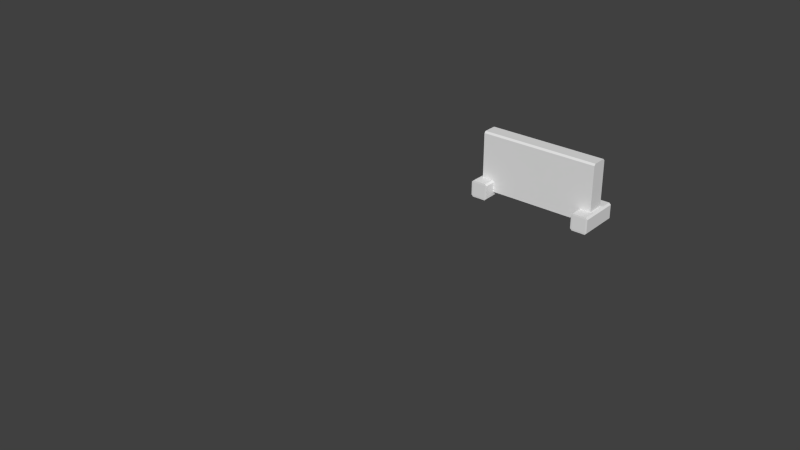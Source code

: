 # Source: ladder.blend  (saved by Blender 2.68.0; exported with 4.5.12 LTS)
import bpy
from mathutils import Matrix  # noqa: F401  (used for matrix-valued properties, if any)

bpy.ops.wm.read_factory_settings(use_empty=True)
scene = bpy.context.scene
scene.name = 'Scene'

# ---- collections
col_collection_1 = bpy.data.collections.new('Collection 1'); scene.collection.children.link(col_collection_1)
col_collection_1.hide_render = True
col_collection_1.hide_viewport = True
col_collection_2 = bpy.data.collections.new('Collection 2'); scene.collection.children.link(col_collection_2)
col_collection_2.hide_render = True
col_collection_2.hide_viewport = True
col_collection_3 = bpy.data.collections.new('Collection 3'); scene.collection.children.link(col_collection_3)

# ---- world
world_world = bpy.data.worlds.new('World'); scene.world = world_world
world_world.color = (0.05088, 0.05088, 0.05088)
world_world.use_sun_shadow = False
world_world.sun_shadow_jitter_overblur = 0.0
world_world.cycles.sampling_method = 'MANUAL'
world_world.cycles.sample_map_resolution = 256

# ---- meshes
me_cube_013 = bpy.data.meshes.new('Cube.013')
me_cube_013.from_pydata([(-0.35, -2.44, -0.02813), (-0.35, -2.45, -0.01813), (-0.35, -2.35, -0.01813), (-0.35, -2.36, -0.02813), (0.35, -2.36, -0.02813), (0.35, -2.35, -0.01813), (0.35, -2.45, -0.01813), (0.35, -2.44, -0.02813), (-0.35, -2.45, 0.01813), (-0.35, -2.44, 0.02813), (-0.35, -2.36, 0.02813), (-0.35, -2.35, 0.01813), (0.35, -2.35, 0.01813), (0.35, -2.36, 0.02813), (0.35, -2.44, 0.02813), (0.35, -2.45, 0.01813), (-0.35, -1.64, -0.02813), (-0.35, -1.65, -0.01813), (-0.35, -1.55, -0.01813), (-0.35, -1.56, -0.02813), (0.35, -1.56, -0.02813), (0.35, -1.55, -0.01813), (0.35, -1.65, -0.01813), (0.35, -1.64, -0.02813), (-0.35, -1.65, 0.01813), (-0.35, -1.64, 0.02813), (-0.35, -1.56, 0.02813), (-0.35, -1.55, 0.01813), (0.35, -1.55, 0.01813), (0.35, -1.56, 0.02813), (0.35, -1.64, 0.02813), (0.35, -1.65, 0.01813), (-0.35, -2.04, -0.02813), (-0.35, -2.05, -0.01813), (-0.35, -1.95, -0.01813), (-0.35, -1.96, -0.02813), (0.35, -1.96, -0.02813), (0.35, -1.95, -0.01813), (0.35, -2.05, -0.01813), (0.35, -2.04, -0.02813), (-0.35, -2.05, 0.01813), (-0.35, -2.04, 0.02813), (-0.35, -1.96, 0.02813), (-0.35, -1.95, 0.01813), (0.35, -1.95, 0.01813), (0.35, -1.96, 0.02813), (0.35, -2.04, 0.02813), (0.35, -2.05, 0.01813), (-0.35, -0.04, -0.02813), (-0.35, -0.05, -0.01813), (-0.35, 0.05, -0.01813), (-0.35, 0.04, -0.02813), (0.35, 0.04, -0.02813), (0.35, 0.05, -0.01813), (0.35, -0.05, -0.01813), (0.35, -0.04, -0.02813), (-0.35, -0.05, 0.01813), (-0.35, -0.04, 0.02813), (-0.35, 0.04, 0.02813), (-0.35, 0.05, 0.01813), (0.35, 0.05, 0.01813), (0.35, 0.04, 0.02813), (0.35, -0.04, 0.02813), (0.35, -0.05, 0.01813), (-0.35, -0.44, -0.02813), (-0.35, -0.45, -0.01813), (-0.35, -0.35, -0.01813), (-0.35, -0.36, -0.02813), (0.35, -0.36, -0.02813), (0.35, -0.35, -0.01813), (0.35, -0.45, -0.01813), (0.35, -0.44, -0.02813), (-0.35, -0.45, 0.3181), (-0.35, -0.44, 0.3281), (-0.35, -0.36, 0.3281), (-0.35, -0.35, 0.3181), (0.35, -0.35, 0.3181), (0.35, -0.36, 0.3281), (0.35, -0.44, 0.3281), (0.35, -0.45, 0.3181), (-0.35, -0.84, -0.02813), (-0.35, -0.85, -0.01813), (-0.35, -0.75, -0.01813), (-0.35, -0.76, -0.02813), (0.35, -0.76, -0.02813), (0.35, -0.75, -0.01813), (0.35, -0.85, -0.01813), (0.35, -0.84, -0.02813), (-0.35, -0.85, 0.01813), (-0.35, -0.84, 0.02813), (-0.35, -0.76, 0.02813), (-0.35, -0.75, 0.01813), (0.35, -0.75, 0.01813), (0.35, -0.76, 0.02813), (0.35, -0.84, 0.02813), (0.35, -0.85, 0.01813), (-0.35, -1.24, -0.02813), (-0.35, -1.25, -0.01813), (-0.35, -1.15, -0.01813), (-0.35, -1.16, -0.02813), (0.35, -1.16, -0.02813), (0.35, -1.15, -0.01813), (0.35, -1.25, -0.01813), (0.35, -1.24, -0.02813), (-0.35, -1.25, 0.01813), (-0.35, -1.24, 0.02813), (-0.35, -1.16, 0.02813), (-0.35, -1.15, 0.01813), (0.35, -1.15, 0.01813), (0.35, -1.16, 0.02813), (0.35, -1.24, 0.02813), (0.35, -1.25, 0.01813), (0.275, -2.69, -0.04), (0.285, -2.69, -0.05), (0.285, -2.7, -0.04), (0.275, 0.29, -0.04), (0.285, 0.3, -0.04), (0.285, 0.29, -0.05), (0.365, 0.3, -0.04), (0.375, 0.29, -0.04), (0.365, 0.29, -0.05), (0.375, -2.69, -0.04), (0.365, -2.7, -0.04), (0.365, -2.69, -0.05), (0.285, -2.7, 0.04), (0.285, -2.69, 0.05), (0.275, -2.69, 0.04), (0.275, 0.29, 0.04), (0.285, 0.29, 0.05), (0.285, 0.3, 0.04), (0.365, 0.3, 0.04), (0.365, 0.29, 0.05), (0.375, 0.29, 0.04), (0.375, -2.69, 0.04), (0.365, -2.69, 0.05), (0.365, -2.7, 0.04), (-0.375, -2.69, -0.04), (-0.365, -2.69, -0.05), (-0.365, -2.7, -0.04), (-0.375, 0.29, -0.04), (-0.365, 0.3, -0.04), (-0.365, 0.29, -0.05), (-0.285, 0.3, -0.04), (-0.275, 0.29, -0.04), (-0.285, 0.29, -0.05), (-0.275, -2.69, -0.04), (-0.285, -2.7, -0.04), (-0.285, -2.69, -0.05), (-0.365, -2.7, 0.04), (-0.365, -2.69, 0.05), (-0.375, -2.69, 0.04), (-0.375, 0.29, 0.04), (-0.365, 0.29, 0.05), (-0.365, 0.3, 0.04), (-0.285, 0.3, 0.04), (-0.285, 0.29, 0.05), (-0.275, 0.29, 0.04), (-0.275, -2.69, 0.04), (-0.285, -2.69, 0.05), (-0.285, -2.7, 0.04), (-0.09408, -1.2, 0.0284), (-0.09408, -1.2, 0.0596), (-0.04704, -1.119, 0.0284), (-0.04704, -1.119, 0.0596), (0.04704, -1.119, 0.0284), (0.04704, -1.119, 0.0596), (0.09408, -1.2, 0.0284), (0.09408, -1.2, 0.0596), (0.04704, -1.281, 0.0284), (0.04704, -1.281, 0.0596), (-0.04704, -1.281, 0.0284), (-0.04704, -1.281, 0.0596), (-0.03763, -1.2, 0.0284), (-0.02634, -1.2, 0.0596), (-0.01882, -1.167, 0.0284), (-0.01317, -1.177, 0.0596), (0.01882, -1.167, 0.0284), (0.01317, -1.177, 0.0596), (0.03763, -1.2, 0.0284), (0.02634, -1.2, 0.0596), (0.01882, -1.233, 0.0284), (0.01317, -1.223, 0.0596), (-0.01882, -1.233, 0.0284), (-0.01317, -1.223, 0.0596)], [], [(14, 13, 10, 9), (11, 12, 5, 2), (15, 8, 1, 6), (30, 29, 26, 25), (27, 28, 21, 18), (31, 24, 17, 22), (46, 45, 42, 41), (43, 44, 37, 34), (47, 40, 33, 38), (62, 61, 58, 57), (59, 60, 53, 50), (63, 56, 49, 54), (78, 77, 74, 73), (75, 76, 69, 66), (79, 72, 65, 70), (94, 93, 90, 89), (91, 92, 85, 82), (95, 88, 81, 86), (110, 109, 106, 105), (107, 108, 101, 98), (111, 104, 97, 102), (135, 124, 114, 122), (132, 133, 121, 119), (134, 131, 128, 125), (129, 130, 118, 116), (126, 127, 115, 112), (159, 148, 138, 146), (156, 157, 145, 143), (158, 155, 152, 149), (153, 154, 142, 140), (150, 151, 139, 136), (112, 113, 114), (115, 116, 117), (118, 119, 120), (121, 122, 123), (124, 125, 126), (127, 128, 129), (130, 131, 132), (133, 134, 135), (136, 137, 138), (139, 140, 141), (142, 143, 144), (145, 146, 147), (148, 149, 150), (151, 152, 153), (154, 155, 156), (157, 158, 159), (10, 13, 12, 11), (4, 3, 2, 5), (14, 9, 8, 15), (0, 7, 6, 1), (26, 29, 28, 27), (20, 19, 18, 21), (30, 25, 24, 31), (16, 23, 22, 17), (42, 45, 44, 43), (36, 35, 34, 37), (46, 41, 40, 47), (32, 39, 38, 33), (58, 61, 60, 59), (52, 51, 50, 53), (62, 57, 56, 63), (48, 55, 54, 49), (74, 77, 76, 75), (68, 67, 66, 69), (78, 73, 72, 79), (64, 71, 70, 65), (90, 93, 92, 91), (84, 83, 82, 85), (94, 89, 88, 95), (80, 87, 86, 81), (106, 109, 108, 107), (100, 99, 98, 101), (110, 105, 104, 111), (96, 103, 102, 97), (125, 128, 127, 126), (129, 116, 115, 127), (117, 113, 112, 115), (114, 124, 126, 112), (128, 131, 130, 129), (132, 119, 118, 130), (120, 117, 116, 118), (131, 134, 133, 132), (135, 122, 121, 133), (123, 120, 119, 121), (134, 125, 124, 135), (113, 123, 122, 114), (149, 152, 151, 150), (153, 140, 139, 151), (141, 137, 136, 139), (138, 148, 150, 136), (152, 155, 154, 153), (156, 143, 142, 154), (144, 141, 140, 142), (155, 158, 157, 156), (159, 146, 145, 157), (147, 144, 143, 145), (158, 149, 148, 159), (137, 147, 146, 138), (160, 161, 163, 162), (162, 163, 165, 164), (164, 165, 167, 166), (166, 167, 169, 168), (174, 176, 177, 175), (170, 171, 161, 160), (168, 169, 171, 170), (172, 174, 175, 173), (176, 178, 179, 177), (178, 180, 181, 179), (182, 172, 173, 183), (180, 182, 183, 181), (183, 171, 169, 181), (181, 169, 167, 179), (179, 167, 165, 177), (177, 165, 163, 175), (175, 163, 161, 173), (173, 161, 171, 183), (178, 166, 168, 180), (176, 164, 166, 178), (174, 162, 164, 176), (172, 160, 162, 174), (182, 170, 160, 172), (180, 168, 170, 182), (75, 66, 67, 64, 65, 72, 73, 74), (77, 78, 79, 70, 71, 68, 69, 76)])
_uv = me_cube_013.uv_layers.new(name='UVMap')
_uv.uv.foreach_set('vector', [0.9038, 0.05182, 0.9622, 0.0519, 0.9606, 0.256, 0.9023, 0.2559, 0.6426, 0.4601, 0.6411, 0.256, 0.6597, 0.256, 0.6613, 0.4601, 0.971, 0.2559, 0.9694, 0.05185, 0.9881, 0.05183, 0.9897, 0.2559, 0.7534, 0.0519, 0.8117, 0.05182, 0.8132, 0.2559, 0.7549, 0.256, 0.5987, 0.4601, 0.5972, 0.256, 0.6159, 0.256, 0.6174, 0.4601, 0.7476, 0.4601, 0.7461, 0.256, 0.7648, 0.256, 0.7663, 0.4601, 0.8278, 0.0519, 0.8861, 0.05182, 0.8877, 0.2559, 0.8294, 0.256, 0.6732, 0.4601, 0.6716, 0.256, 0.6903, 0.256, 0.6919, 0.4601, 0.79, 0.4601, 0.7915, 0.256, 0.8102, 0.256, 0.8087, 0.4601, 0.4555, 0.0519, 0.5139, 0.05182, 0.5154, 0.2559, 0.4571, 0.256, 0.971, 0.4601, 0.9694, 0.256, 0.9881, 0.256, 0.9897, 0.46, 0.5243, 0.4601, 0.5227, 0.256, 0.5414, 0.256, 0.543, 0.4601, 0.606, 0.05182, 0.6643, 0.0519, 0.6628, 0.256, 0.6045, 0.2559, 0.8966, 0.4601, 0.895, 0.256, 0.9137, 0.256, 0.9152, 0.4601, 0.9405, 0.4601, 0.9389, 0.256, 0.9576, 0.256, 0.9591, 0.4601, 0.6789, 0.0519, 0.7372, 0.05182, 0.7388, 0.2559, 0.6805, 0.256, 0.8221, 0.4601, 0.8205, 0.256, 0.8392, 0.256, 0.8408, 0.4601, 0.5682, 0.4601, 0.5666, 0.256, 0.5853, 0.256, 0.5869, 0.4601, 0.53, 0.0519, 0.5883, 0.05182, 0.5899, 0.2559, 0.5316, 0.256, 0.866, 0.4601, 0.8644, 0.256, 0.8831, 0.256, 0.8847, 0.4601, 0.7171, 0.4601, 0.7155, 0.256, 0.7342, 0.256, 0.7358, 0.4601, 0.4484, 0.3115, 0.4483, 0.2881, 0.4895, 0.2881, 0.4897, 0.3114, 0.1731, 0.9237, 0.1664, 0.0548, 0.2247, 0.05473, 0.2314, 0.9236, 0.3765, 0.05473, 0.3832, 0.9236, 0.3249, 0.9237, 0.3182, 0.0548, 0.4483, 0.3405, 0.4484, 0.3172, 0.4897, 0.3172, 0.4895, 0.3405, 0.09351, 0.9237, 0.08684, 0.0548, 0.1452, 0.05473, 0.1518, 0.9236, 0.4484, 0.2823, 0.4483, 0.259, 0.4895, 0.2589, 0.4897, 0.2822, 0.2526, 0.9237, 0.246, 0.0548, 0.3043, 0.05473, 0.3109, 0.9236, 0.3833, 0.9236, 0.3899, 0.05473, 0.4482, 0.0548, 0.4416, 0.9237, 0.4483, 0.3696, 0.4484, 0.3463, 0.4897, 0.3464, 0.4895, 0.3697, 0.01395, 0.9237, 0.007289, 0.0548, 0.0656, 0.05473, 0.07226, 0.9236, 0.4946, 0.2852, 0.4998, 0.2881, 0.4895, 0.2881, 0.4946, 0.3435, 0.4895, 0.3405, 0.4998, 0.3406, 0.4897, 0.3172, 0.4948, 0.3143, 0.5, 0.3172, 0.4948, 0.3143, 0.4897, 0.3114, 0.5, 0.3114, 0.09353, 0.9266, 0.08622, 0.9237, 0.09351, 0.9237, 0.08684, 0.0548, 0.07955, 0.05481, 0.08682, 0.05189, 0.1731, 0.9266, 0.1658, 0.9237, 0.1731, 0.9237, 0.1664, 0.0548, 0.1591, 0.05481, 0.1664, 0.05189, 0.4946, 0.256, 0.4998, 0.2589, 0.4895, 0.2589, 0.4946, 0.3726, 0.4895, 0.3697, 0.4998, 0.3697, 0.4897, 0.3464, 0.4948, 0.3435, 0.5, 0.3464, 0.4948, 0.2852, 0.4897, 0.2822, 0.5, 0.2822, 0.01398, 0.9266, 0.006664, 0.9237, 0.01395, 0.9237, 0.007289, 0.0548, 0.0, 0.05481, 0.007267, 0.05189, 0.2526, 0.9266, 0.2453, 0.9237, 0.2526, 0.9237, 0.246, 0.0548, 0.2387, 0.05481, 0.2459, 0.05189, 0.9606, 0.256, 0.9622, 0.0519, 0.9694, 0.05191, 0.9679, 0.256, 0.6701, 0.256, 0.6716, 0.4601, 0.6613, 0.4601, 0.6597, 0.256, 0.9038, 0.05182, 0.9023, 0.2559, 0.895, 0.2559, 0.8966, 0.05182, 0.9984, 0.05182, 1.0, 0.2559, 0.9897, 0.2559, 0.9881, 0.05183, 0.8132, 0.2559, 0.8117, 0.05182, 0.819, 0.05182, 0.8205, 0.2559, 0.6262, 0.256, 0.6277, 0.4601, 0.6174, 0.4601, 0.6159, 0.256, 0.7534, 0.0519, 0.7549, 0.256, 0.7476, 0.256, 0.7461, 0.05191, 0.7751, 0.256, 0.7766, 0.4601, 0.7663, 0.4601, 0.7648, 0.256, 0.8877, 0.2559, 0.8861, 0.05182, 0.8934, 0.05182, 0.895, 0.2559, 0.7006, 0.256, 0.7022, 0.4601, 0.6919, 0.4601, 0.6903, 0.256, 0.8278, 0.0519, 0.8294, 0.256, 0.8221, 0.256, 0.8205, 0.05191, 0.8205, 0.256, 0.819, 0.4601, 0.8087, 0.4601, 0.8102, 0.256, 0.5154, 0.2559, 0.5139, 0.05182, 0.5211, 0.05182, 0.5227, 0.2559, 0.9984, 0.2559, 1.0, 0.46, 0.9897, 0.46, 0.9881, 0.256, 0.4555, 0.0519, 0.4571, 0.256, 0.4498, 0.256, 0.4483, 0.05191, 0.5517, 0.256, 0.5533, 0.4601, 0.543, 0.4601, 0.5414, 0.256, 0.6628, 0.256, 0.6643, 0.0519, 0.6716, 0.05191, 0.6701, 0.256, 0.924, 0.256, 0.9255, 0.4601, 0.9152, 0.4601, 0.9137, 0.256, 0.606, 0.05182, 0.6045, 0.2559, 0.5972, 0.2559, 0.5987, 0.05182, 0.9679, 0.256, 0.9694, 0.4601, 0.9591, 0.4601, 0.9576, 0.256, 0.7388, 0.2559, 0.7372, 0.05182, 0.7445, 0.05182, 0.7461, 0.2559, 0.8495, 0.256, 0.8511, 0.4601, 0.8408, 0.4601, 0.8392, 0.256, 0.6789, 0.0519, 0.6805, 0.256, 0.6732, 0.256, 0.6716, 0.05191, 0.5956, 0.256, 0.5972, 0.4601, 0.5869, 0.4601, 0.5853, 0.256, 0.5899, 0.2559, 0.5883, 0.05182, 0.5956, 0.05182, 0.5972, 0.2559, 0.8934, 0.256, 0.895, 0.4601, 0.8847, 0.4601, 0.8831, 0.256, 0.53, 0.0519, 0.5316, 0.256, 0.5243, 0.256, 0.5227, 0.05191, 0.7445, 0.256, 0.7461, 0.4601, 0.7358, 0.4601, 0.7342, 0.256, 0.08622, 0.9237, 0.07955, 0.05481, 0.08684, 0.0548, 0.09351, 0.9237, 0.08682, 0.05189, 0.1451, 0.05182, 0.1452, 0.05473, 0.08684, 0.0548, 0.1524, 0.05472, 0.1591, 0.9236, 0.1518, 0.9236, 0.1452, 0.05473, 0.1518, 0.9265, 0.09353, 0.9266, 0.09351, 0.9237, 0.1518, 0.9236, 0.3249, 0.9237, 0.3832, 0.9236, 0.3832, 0.9265, 0.3249, 0.9266, 0.1731, 0.9237, 0.2314, 0.9236, 0.2314, 0.9265, 0.1731, 0.9266, 0.5, 0.3172, 0.4998, 0.3406, 0.4895, 0.3405, 0.4897, 0.3172, 0.1658, 0.9237, 0.1591, 0.05481, 0.1664, 0.0548, 0.1731, 0.9237, 0.1664, 0.05189, 0.2247, 0.05182, 0.2247, 0.05473, 0.1664, 0.0548, 0.232, 0.05472, 0.2387, 0.9236, 0.2314, 0.9236, 0.2247, 0.05473, 0.3765, 0.05473, 0.3182, 0.0548, 0.3182, 0.05189, 0.3765, 0.05182, 0.4998, 0.2881, 0.5, 0.3114, 0.4897, 0.3114, 0.4895, 0.2881, 0.006664, 0.9237, 0.0, 0.05481, 0.007289, 0.0548, 0.01395, 0.9237, 0.007267, 0.05189, 0.06558, 0.05182, 0.0656, 0.05473, 0.007289, 0.0548, 0.07289, 0.05472, 0.07955, 0.9236, 0.07226, 0.9236, 0.0656, 0.05473, 0.07229, 0.9265, 0.01398, 0.9266, 0.01395, 0.9237, 0.07226, 0.9236, 0.4482, 0.0548, 0.3899, 0.05473, 0.3899, 0.05182, 0.4483, 0.05189, 0.2526, 0.9237, 0.3109, 0.9236, 0.3109, 0.9265, 0.2526, 0.9266, 0.5, 0.3464, 0.4998, 0.3697, 0.4895, 0.3697, 0.4897, 0.3464, 0.2453, 0.9237, 0.2387, 0.05481, 0.246, 0.0548, 0.2526, 0.9237, 0.2459, 0.05189, 0.3042, 0.05182, 0.3043, 0.05473, 0.246, 0.0548, 0.3116, 0.05472, 0.3182, 0.9236, 0.3109, 0.9236, 0.3043, 0.05473, 0.3833, 0.9236, 0.4416, 0.9237, 0.4415, 0.9266, 0.3832, 0.9265, 0.4998, 0.2589, 0.5, 0.2822, 0.4897, 0.2822, 0.4895, 0.2589, 0.0, 0.0, 0.0, 0.0, 0.0, 0.0, 0.0, 0.0, 0.0, 0.0, 0.0, 0.0, 0.0, 0.0, 0.0, 0.0, 0.0, 0.0, 0.0, 0.0, 0.0, 0.0, 0.0, 0.0, 0.0, 0.0, 0.0, 0.0, 0.0, 0.0, 0.0, 0.0, 0.0, 0.0, 0.0, 0.0, 0.0, 0.0, 0.0, 0.0, 0.0, 0.0, 0.0, 0.0, 0.0, 0.0, 0.0, 0.0, 0.0, 0.0, 0.0, 0.0, 0.0, 0.0, 0.0, 0.0, 0.0, 0.0, 0.0, 0.0, 0.0, 0.0, 0.0, 0.0, 0.0, 0.0, 0.0, 0.0, 0.0, 0.0, 0.0, 0.0, 0.0, 0.0, 0.0, 0.0, 0.0, 0.0, 0.0, 0.0, 0.0, 0.0, 0.0, 0.0, 0.0, 0.0, 0.0, 0.0, 0.0, 0.0, 0.0, 0.0, 0.0, 0.0, 0.0, 0.0, 0.0, 0.0, 0.0, 0.0, 0.0, 0.0, 0.0, 0.0, 0.0, 0.0, 0.0, 0.0, 0.0, 0.0, 0.0, 0.0, 0.0, 0.0, 0.0, 0.0, 0.0, 0.0, 0.0, 0.0, 0.0, 0.0, 0.0, 0.0, 0.0, 0.0, 0.0, 0.0, 0.0, 0.0, 0.0, 0.0, 0.0, 0.0, 0.0, 0.0, 0.0, 0.0, 0.0, 0.0, 0.0, 0.0, 0.0, 0.0, 0.0, 0.0, 0.0, 0.0, 0.0, 0.0, 0.0, 0.0, 0.0, 0.0, 0.0, 0.0, 0.0, 0.0, 0.0, 0.0, 0.0, 0.0, 0.0, 0.0, 0.0, 0.0, 0.0, 0.0, 0.0, 0.0, 0.0, 0.0, 0.0, 0.0, 0.0, 0.0, 0.0, 0.0, 0.0, 0.0, 0.0, 0.0, 0.0, 0.0, 0.0, 0.0, 0.0, 0.0, 0.0, 0.0, 0.0, 0.0, 0.9152, 0.4601, 0.9255, 0.4601, 0.0, 0.0, 0.9576, 0.256, 0.9389, 0.256, 0.6045, 0.2559, 0.6628, 0.256, 0.6701, 0.256, 0.606, 0.05182, 0.5987, 0.05182, 0.9591, 0.4601, 0.9694, 0.4601, 0.0, 0.0, 0.9137, 0.256, 0.895, 0.256, 0.6643, 0.0519])
me_cube_013.use_remesh_preserve_volume = False
me_cube_013.use_remesh_preserve_attributes = False
me_cube_013.use_mirror_vertex_groups = False
me_cube_013.update()
me_cube_017 = bpy.data.meshes.new('Cube.017')
me_cube_017.from_pydata([(-0.35, -2.45, -0.02813), (-0.35, -2.35, -0.02813), (0.35, -2.35, -0.02813), (0.35, -2.45, -0.02813), (-0.35, -2.45, 0.02813), (-0.35, -2.35, 0.02813), (0.35, -2.35, 0.02813), (0.35, -2.45, 0.02813), (-0.35, -1.65, -0.02813), (-0.35, -1.55, -0.02813), (0.35, -1.55, -0.02813), (0.35, -1.65, -0.02813), (-0.35, -1.65, 0.02813), (-0.35, -1.55, 0.02813), (0.35, -1.55, 0.02813), (0.35, -1.65, 0.02813), (-0.35, -2.05, -0.02813), (-0.35, -1.95, -0.02813), (0.35, -1.95, -0.02813), (0.35, -2.05, -0.02813), (-0.35, -2.05, 0.02813), (-0.35, -1.95, 0.02813), (0.35, -1.95, 0.02813), (0.35, -2.05, 0.02813), (-0.35, -0.05, -0.02813), (-0.35, 0.05, -0.02813), (0.35, 0.05, -0.02813), (0.35, -0.05, -0.02813), (-0.35, -0.05, 0.02813), (-0.35, 0.05, 0.02813), (0.35, 0.05, 0.02813), (0.35, -0.05, 0.02813), (-0.35, -0.45, -0.02813), (-0.35, -0.35, -0.02813), (0.35, -0.35, -0.02813), (0.35, -0.45, -0.02813), (-0.35, -0.45, 0.02813), (-0.35, -0.35, 0.02813), (0.35, -0.35, 0.02813), (0.35, -0.45, 0.02813), (-0.35, -0.85, -0.02813), (-0.35, -0.75, -0.02813), (0.35, -0.75, -0.02813), (0.35, -0.85, -0.02813), (-0.35, -0.85, 0.02813), (-0.35, -0.75, 0.02813), (0.35, -0.75, 0.02813), (0.35, -0.85, 0.02813), (-0.35, -1.25, -0.02813), (-0.35, -1.15, -0.02813), (0.35, -1.15, -0.02813), (0.35, -1.25, -0.02813), (-0.35, -1.25, 0.02813), (-0.35, -1.15, 0.02813), (0.35, -1.15, 0.02813), (0.35, -1.25, 0.02813), (0.275, -2.7, -0.05), (0.275, 0.3, -0.05), (0.375, 0.3, -0.05), (0.375, -2.7, -0.05), (0.275, -2.7, 0.05), (0.275, 0.3, 0.05), (0.375, 0.3, 0.05), (0.375, -2.7, 0.05), (-0.375, -2.7, -0.05), (-0.375, 0.3, -0.05), (-0.275, 0.3, -0.05), (-0.275, -2.7, -0.05), (-0.375, -2.7, 0.05), (-0.375, 0.3, 0.05), (-0.275, 0.3, 0.05), (-0.275, -2.7, 0.05)], [], [(5, 6, 2, 1), (7, 4, 0, 3), (0, 1, 2, 3), (7, 6, 5, 4), (13, 14, 10, 9), (15, 12, 8, 11), (8, 9, 10, 11), (15, 14, 13, 12), (21, 22, 18, 17), (23, 20, 16, 19), (16, 17, 18, 19), (23, 22, 21, 20), (29, 30, 26, 25), (31, 28, 24, 27), (24, 25, 26, 27), (31, 30, 29, 28), (37, 38, 34, 33), (39, 36, 32, 35), (32, 33, 34, 35), (39, 38, 37, 36), (45, 46, 42, 41), (47, 44, 40, 43), (40, 41, 42, 43), (47, 46, 45, 44), (53, 54, 50, 49), (55, 52, 48, 51), (48, 49, 50, 51), (55, 54, 53, 52), (60, 61, 57, 56), (61, 62, 58, 57), (62, 63, 59, 58), (63, 60, 56, 59), (56, 57, 58, 59), (63, 62, 61, 60), (68, 69, 65, 64), (69, 70, 66, 65), (70, 71, 67, 66), (71, 68, 64, 67), (64, 65, 66, 67), (71, 70, 69, 68)])
me_cube_017.use_remesh_preserve_volume = False
me_cube_017.use_remesh_preserve_attributes = False
me_cube_017.use_mirror_vertex_groups = False
me_cube_017.update()
me_cube_000 = bpy.data.meshes.new('Cube.000')
me_cube_000.from_pydata([(-0.35, -0.44, -0.02813), (-0.35, -0.45, -0.01813), (-0.35, -0.35, -0.01813), (-0.35, -0.36, -0.02813), (0.35, -0.36, -0.02813), (0.35, -0.35, -0.01813), (0.35, -0.45, -0.01813), (0.35, -0.44, -0.02813), (-0.35, -0.45, 0.3181), (-0.35, -0.44, 0.3281), (-0.35, -0.36, 0.3281), (-0.35, -0.35, 0.3181), (0.35, -0.35, 0.3181), (0.35, -0.36, 0.3281), (0.35, -0.44, 0.3281), (0.35, -0.45, 0.3181), (0.275, -0.5192, -0.04), (0.285, -0.5192, -0.05), (0.285, -0.52, -0.04), (0.275, -0.2808, -0.04), (0.285, -0.28, -0.04), (0.285, -0.2808, -0.05), (0.365, -0.28, -0.04), (0.375, -0.2808, -0.04), (0.365, -0.2808, -0.05), (0.375, -0.5192, -0.04), (0.365, -0.52, -0.04), (0.365, -0.5192, -0.05), (0.285, -0.52, 0.04), (0.285, -0.5192, 0.05), (0.275, -0.5192, 0.04), (0.275, -0.2808, 0.04), (0.285, -0.2808, 0.05), (0.285, -0.28, 0.04), (0.365, -0.28, 0.04), (0.365, -0.2808, 0.05), (0.375, -0.2808, 0.04), (0.375, -0.5192, 0.04), (0.365, -0.5192, 0.05), (0.365, -0.52, 0.04), (-0.375, -0.5192, -0.04), (-0.365, -0.5192, -0.05), (-0.365, -0.52, -0.04), (-0.375, -0.2808, -0.04), (-0.365, -0.28, -0.04), (-0.365, -0.2808, -0.05), (-0.285, -0.28, -0.04), (-0.275, -0.2808, -0.04), (-0.285, -0.2808, -0.05), (-0.275, -0.5192, -0.04), (-0.285, -0.52, -0.04), (-0.285, -0.5192, -0.05), (-0.365, -0.52, 0.04), (-0.365, -0.5192, 0.05), (-0.375, -0.5192, 0.04), (-0.375, -0.2808, 0.04), (-0.365, -0.2808, 0.05), (-0.365, -0.28, 0.04), (-0.285, -0.28, 0.04), (-0.285, -0.2808, 0.05), (-0.275, -0.2808, 0.04), (-0.275, -0.5192, 0.04), (-0.285, -0.5192, 0.05), (-0.285, -0.52, 0.04)], [], [(14, 13, 10, 9), (11, 12, 5, 2), (15, 8, 1, 6), (39, 28, 18, 26), (36, 37, 25, 23), (38, 35, 32, 29), (33, 34, 22, 20), (30, 31, 19, 16), (63, 52, 42, 50), (60, 61, 49, 47), (62, 59, 56, 53), (57, 58, 46, 44), (54, 55, 43, 40), (16, 17, 18), (19, 20, 21), (22, 23, 24), (25, 26, 27), (28, 29, 30), (31, 32, 33), (34, 35, 36), (37, 38, 39), (40, 41, 42), (43, 44, 45), (46, 47, 48), (49, 50, 51), (52, 53, 54), (55, 56, 57), (58, 59, 60), (61, 62, 63), (10, 13, 12, 11), (4, 3, 2, 5), (14, 9, 8, 15), (0, 7, 6, 1), (29, 32, 31, 30), (33, 20, 19, 31), (21, 17, 16, 19), (18, 28, 30, 16), (32, 35, 34, 33), (36, 23, 22, 34), (24, 21, 20, 22), (35, 38, 37, 36), (39, 26, 25, 37), (27, 24, 23, 25), (38, 29, 28, 39), (17, 27, 26, 18), (53, 56, 55, 54), (57, 44, 43, 55), (45, 41, 40, 43), (42, 52, 54, 40), (56, 59, 58, 57), (60, 47, 46, 58), (48, 45, 44, 46), (59, 62, 61, 60), (63, 50, 49, 61), (51, 48, 47, 49), (62, 53, 52, 63), (41, 51, 50, 42), (11, 2, 3, 0, 1, 8, 9, 10), (13, 14, 15, 6, 7, 4, 5, 12)])
_uv = me_cube_000.uv_layers.new(name='UVMap')
_uv.uv.foreach_set('vector', [0.7175, 0.0482, 0.7922, 0.04843, 0.7902, 0.7014, 0.7155, 0.7012, 0.0582, 0.7022, 0.0562, 0.04916, 0.3699, 0.0482, 0.3719, 0.7012, 0.3832, 0.7022, 0.3812, 0.04916, 0.6949, 0.0482, 0.6969, 0.7012, 0.297, 0.7862, 0.2972, 0.7115, 0.3719, 0.7118, 0.3716, 0.7864, 0.7262, 0.9796, 0.7254, 0.7016, 0.7781, 0.7015, 0.779, 0.9795, 0.8015, 0.6045, 0.8024, 0.3265, 0.877, 0.3267, 0.8761, 0.6047, 0.3905, 0.7861, 0.3908, 0.7115, 0.4654, 0.7117, 0.4652, 0.7864, 0.887, 0.8829, 0.8861, 0.6049, 0.9389, 0.6048, 0.9398, 0.8828, 0.5281, 0.7861, 0.5283, 0.7115, 0.6029, 0.7117, 0.6027, 0.7864, 0.8872, 0.6046, 0.8863, 0.3267, 0.9391, 0.3265, 0.9399, 0.6045, 0.8761, 0.0482, 0.877, 0.3262, 0.8024, 0.3264, 0.8015, 0.04843, 0.0562, 0.7862, 0.05643, 0.7115, 0.1311, 0.7118, 0.1308, 0.7864, 0.8872, 0.3265, 0.8863, 0.04846, 0.9391, 0.0483, 0.9399, 0.3263, 0.3719, 0.7024, 0.3812, 0.7118, 0.3719, 0.7118, 0.4651, 0.7957, 0.4652, 0.7864, 0.4745, 0.7864, 0.4654, 0.7117, 0.4654, 0.7024, 0.4747, 0.7118, 0.3716, 0.7957, 0.3716, 0.7864, 0.381, 0.7864, 0.2972, 0.7115, 0.2879, 0.7115, 0.2973, 0.7022, 0.3905, 0.7955, 0.3812, 0.7861, 0.3905, 0.7861, 0.3908, 0.7115, 0.3814, 0.7115, 0.3908, 0.7022, 0.297, 0.7955, 0.2877, 0.7861, 0.297, 0.7862, 0.6029, 0.7024, 0.6122, 0.7118, 0.6029, 0.7117, 0.1308, 0.7957, 0.1308, 0.7864, 0.1402, 0.7864, 0.1311, 0.7118, 0.1311, 0.7024, 0.1404, 0.7118, 0.6027, 0.7957, 0.6027, 0.7864, 0.612, 0.7864, 0.5283, 0.7115, 0.519, 0.7115, 0.5283, 0.7022, 0.05617, 0.7955, 0.04687, 0.7861, 0.0562, 0.7862, 0.05643, 0.7115, 0.0471, 0.7115, 0.05646, 0.7022, 0.528, 0.7955, 0.5187, 0.7861, 0.5281, 0.7861, 0.04887, 0.7022, 0.04687, 0.04919, 0.0562, 0.04916, 0.0582, 0.7022, 0.3792, 0.04817, 0.3812, 0.7012, 0.3719, 0.7012, 0.3699, 0.0482, 0.7175, 0.0482, 0.7155, 0.7012, 0.7062, 0.7012, 0.7082, 0.04817, 0.7042, 0.04817, 0.7062, 0.7012, 0.6969, 0.7012, 0.6949, 0.0482, 0.8761, 0.6047, 0.877, 0.3267, 0.8863, 0.3267, 0.8855, 0.6047, 0.3905, 0.7861, 0.4652, 0.7864, 0.4651, 0.7957, 0.3905, 0.7955, 0.9521, 0.6047, 0.953, 0.8827, 0.9398, 0.8828, 0.9389, 0.6048, 0.3719, 0.7118, 0.2972, 0.7115, 0.2973, 0.7022, 0.3719, 0.7024, 0.3812, 0.7861, 0.3814, 0.7115, 0.3908, 0.7115, 0.3905, 0.7861, 0.3908, 0.7022, 0.4654, 0.7024, 0.4654, 0.7117, 0.3908, 0.7115, 0.4747, 0.7118, 0.4745, 0.7864, 0.4652, 0.7864, 0.4654, 0.7117, 0.8024, 0.3265, 0.8015, 0.6045, 0.7922, 0.6044, 0.793, 0.3265, 0.297, 0.7862, 0.3716, 0.7864, 0.3716, 0.7957, 0.297, 0.7955, 0.7913, 0.7014, 0.7922, 0.9794, 0.779, 0.9795, 0.7781, 0.7015, 0.2877, 0.7861, 0.2879, 0.7115, 0.2972, 0.7115, 0.297, 0.7862, 0.3812, 0.7118, 0.381, 0.7864, 0.3716, 0.7864, 0.3719, 0.7118, 0.8015, 0.04843, 0.8024, 0.3264, 0.793, 0.3265, 0.7922, 0.04846, 0.0562, 0.7862, 0.1308, 0.7864, 0.1308, 0.7957, 0.05617, 0.7955, 0.9523, 0.04826, 0.9531, 0.3263, 0.9399, 0.3263, 0.9391, 0.0483, 0.6029, 0.7117, 0.5283, 0.7115, 0.5283, 0.7022, 0.6029, 0.7024, 0.04687, 0.7861, 0.0471, 0.7115, 0.05643, 0.7115, 0.0562, 0.7862, 0.05646, 0.7022, 0.1311, 0.7024, 0.1311, 0.7118, 0.05643, 0.7115, 0.1404, 0.7118, 0.1402, 0.7864, 0.1308, 0.7864, 0.1311, 0.7118, 0.877, 0.3262, 0.8761, 0.0482, 0.8855, 0.04817, 0.8863, 0.3262, 0.5281, 0.7861, 0.6027, 0.7864, 0.6027, 0.7957, 0.528, 0.7955, 0.9523, 0.3265, 0.9531, 0.6044, 0.9399, 0.6045, 0.9391, 0.3265, 0.5187, 0.7861, 0.519, 0.7115, 0.5283, 0.7115, 0.5281, 0.7861, 0.6122, 0.7118, 0.612, 0.7864, 0.6027, 0.7864, 0.6029, 0.7117, 0.6129, 0.9308, 0.6122, 0.709, 0.6216, 0.7024, 0.6962, 0.7022, 0.7055, 0.7087, 0.7062, 0.9305, 0.6969, 0.9372, 0.6223, 0.9374, 0.8768, 0.8397, 0.8022, 0.84, 0.7929, 0.8334, 0.7922, 0.6116, 0.8015, 0.605, 0.8761, 0.6047, 0.8855, 0.6113, 0.8861, 0.8331])
me_cube_000.use_remesh_preserve_volume = False
me_cube_000.use_remesh_preserve_attributes = False
me_cube_000.use_mirror_vertex_groups = False
me_cube_000.update()

# ---- objects
ob_cube_005 = bpy.data.objects.new('Cube.005', me_cube_013)
ob_cube_000 = bpy.data.objects.new('Cube.000', me_cube_017)
ob_cube_001 = bpy.data.objects.new('Cube.001', me_cube_000)

# ---- transforms, parenting, visibility, modifiers, constraints
ob_cube_005.location = (0.0, 1.2, -0.35)
ob_cube_005.lineart.crease_threshold = 0.0
ob_cube_000.location = (0.0, 1.2, -0.35)
ob_cube_000.lineart.crease_threshold = 0.0
_m = ob_cube_000.modifiers.new('Bevel', 'BEVEL')
_m.width = 0.01
_m.width_pct = 0.01
_m.limit_method = 'NONE'
_m.spread = 0.0
ob_cube_001.location = (0.0, 0.4, -0.35)
ob_cube_001.lineart.crease_threshold = 0.0

# ---- collection membership
col_collection_1.objects.link(ob_cube_005)
col_collection_2.objects.link(ob_cube_000)
col_collection_3.objects.link(ob_cube_001)

# ---- scene / render settings (as saved in the file)
scene.frame_start = 1; scene.frame_end = 250; scene.frame_set(1)
scene.render.engine = 'BLENDER_EEVEE_NEXT'
scene.render.image_settings.color_mode = 'RGB'
scene.render.image_settings.compression = 90
scene.render.resolution_percentage = 50
scene.render.dither_intensity = 0.0
scene.cycles.use_denoising = False
scene.cycles.samples = 10
scene.cycles.sampling_pattern = 'TABULATED_SOBOL'
scene.cycles.light_sampling_threshold = 0.0
scene.cycles.use_adaptive_sampling = False
scene.cycles.use_light_tree = False
scene.cycles.blur_glossy = 0.0
scene.cycles.volume_bounces = 1
scene.cycles.pixel_filter_type = 'GAUSSIAN'
scene.cycles.sample_clamp_indirect = 0.0
scene.view_settings.view_transform = 'Standard'
bpy.context.view_layer.update()

# ---- added for rendering (the .blend has no active camera and no usable light): camera, sun
cam_auto = bpy.data.cameras.new('AutoCamera')
cam_auto.lens = 50.0
cam_auto.sensor_width = 36.0
cam_auto.clip_end = 1000.0
ob_auto_camera = bpy.data.objects.new('AutoCamera', cam_auto)
scene.collection.objects.link(ob_auto_camera)
ob_auto_camera.location = (2.93934, -4.72721, 2.31554)
ob_auto_camera.rotation_euler = (1.09748, -7.21219e-08, 0.694738)
scene.camera = ob_auto_camera
light_auto_sun = bpy.data.lights.new('AutoSun', 'SUN')
light_auto_sun.energy = 3.0
light_auto_sun.angle = 0.0523599
ob_auto_sun = bpy.data.objects.new('AutoSun', light_auto_sun)
scene.collection.objects.link(ob_auto_sun)
ob_auto_sun.rotation_euler = (0.872665, 0.174533, 0.523599)
bpy.context.view_layer.update()
